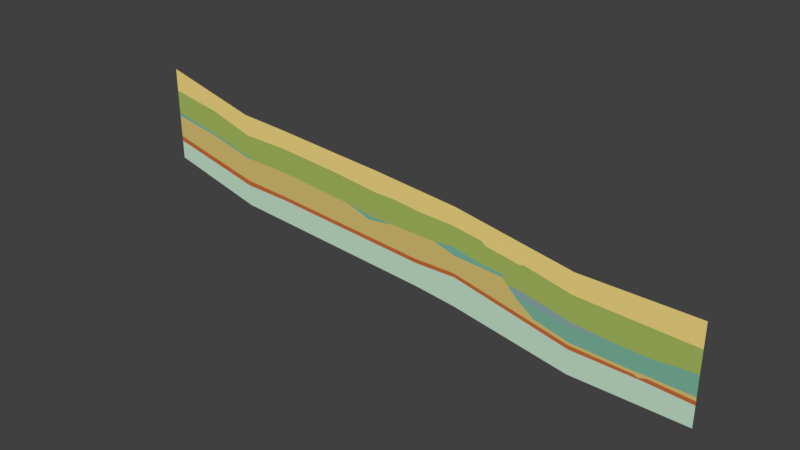 # Source: LayerObjects.blend  (saved by Blender 2.78.0; exported with 4.5.12 LTS)
import bpy
from mathutils import Matrix  # noqa: F401  (used for matrix-valued properties, if any)

bpy.ops.wm.read_factory_settings(use_empty=True)
scene = bpy.context.scene
scene.name = 'Scene'

# ---- collections
col_collection_1 = bpy.data.collections.new('Collection 1'); scene.collection.children.link(col_collection_1)

# ---- materials (node trees are filled in below, after node groups)
mat_material_009 = bpy.data.materials.new('Material.009')
mat_material_009.alpha_threshold = 0.0
mat_material_009.use_transparent_shadow = False
mat_material_009.diffuse_color = (0.9216, 0.7157, 0.2423, 1.0)
mat_material_009.roughness = 0.5
mat_material_008 = bpy.data.materials.new('Material.008')
mat_material_008.alpha_threshold = 0.0
mat_material_008.use_transparent_shadow = False
mat_material_008.diffuse_color = (0.2747, 0.4179, 0.4125, 1.0)
mat_material_008.roughness = 0.5
mat_material_010 = bpy.data.materials.new('Material.010')
mat_material_010.alpha_threshold = 0.0
mat_material_010.use_transparent_shadow = False
mat_material_010.diffuse_color = (0.3968, 0.5149, 0.1248, 1.0)
mat_material_010.roughness = 0.5
mat_material_007 = bpy.data.materials.new('Material.007')
mat_material_007.alpha_threshold = 0.0
mat_material_007.use_transparent_shadow = False
mat_material_007.diffuse_color = (0.2016, 0.4851, 0.3564, 1.0)
mat_material_007.roughness = 0.5
mat_material_011 = bpy.data.materials.new('Material.011')
mat_material_011.alpha_threshold = 0.0
mat_material_011.use_transparent_shadow = False
mat_material_011.diffuse_color = (0.7084, 0.552, 0.1812, 1.0)
mat_material_011.roughness = 0.5
mat_material_006 = bpy.data.materials.new('Material.006')
mat_material_006.alpha_threshold = 0.0
mat_material_006.use_transparent_shadow = False
mat_material_006.diffuse_color = (0.5972, 0.1529, 0.04092, 1.0)
mat_material_006.roughness = 0.5
mat_material_005 = bpy.data.materials.new('Material.005')
mat_material_005.alpha_threshold = 0.0
mat_material_005.use_transparent_shadow = False
mat_material_005.diffuse_color = (0.5711, 0.7835, 0.6172, 1.0)
mat_material_005.roughness = 0.5

# ---- material node trees

# ---- world
world_world = bpy.data.worlds.new('World'); scene.world = world_world
world_world.color = (0.05088, 0.05088, 0.05088)
world_world.use_sun_shadow = False
world_world.sun_shadow_jitter_overblur = 0.0
world_world.cycles.sampling_method = 'MANUAL'

# ---- meshes
me_plane_014 = bpy.data.meshes.new('Plane.014')
me_plane_014.from_pydata([(4.816, -0.1983, 2.785e-08), (3.187, -0.1472, 3.247e-08), (2.493, 0.001769, 4.598e-08), (2.448, -0.01864, 4.413e-08), (1.942, 0.06505, 5.172e-08), (1.893, 0.112, 5.597e-08), (1.468, 0.1773, 6.189e-08), (0.9456, 0.1957, 6.356e-08), (0.4945, 0.2426, 6.781e-08), (0.1985, 0.2467, 6.818e-08), (-0.522, 0.3263, 7.54e-08), (-1.475, 0.3998, 8.206e-08), (-2.163, 0.41, 8.299e-08), (-2.818, 0.6039, 1.006e-07), (-3.599, 0.7338, 1.074e-07), (4.816, 0.1544, 1.243e-08), (3.187, 0.1544, 1.243e-08), (1.477, 0.4435, 3.863e-08), (0.2107, 0.5562, 4.884e-08), (-0.5143, 0.6051, 5.329e-08), (-1.474, 0.6737, 5.95e-08), (-2.18, 0.7129, 6.305e-08), (-3.599, 1.064, 9.291e-08)], [], [(0, 15, 16, 17, 18, 19, 20, 21, 22, 14, 13, 12, 11, 10, 9, 8, 7, 6, 5, 4, 3, 2, 1)])
_uv = me_plane_014.uv_layers.new(name='UVMap')
_uv.uv.foreach_set('vector', [0.04522, 1.0, 0.003947, 0.9957, 0.0238, 0.8051, 0.01082, 0.6015, 0.01307, 0.452, 0.01617, 0.3666, 0.01985, 0.2534, 0.02386, 0.1704, 2.43e-05, 2.43e-05, 0.03871, 0.004054, 0.04439, 0.097, 0.0591, 0.176, 0.05191, 0.2566, 0.04889, 0.3691, 0.04942, 0.4543, 0.04629, 0.489, 0.04629, 0.5424, 0.04207, 0.6037, 0.04454, 0.6542, 0.04943, 0.6605, 0.05306, 0.7208, 0.05012, 0.7258, 0.0591, 0.8088])
me_plane_014.materials.append(mat_material_009)
me_plane_014.use_remesh_preserve_volume = False
me_plane_014.use_remesh_preserve_attributes = False
me_plane_014.use_mirror_vertex_groups = False
me_plane_014.update()
me_plane_011 = bpy.data.meshes.new('Plane.011')
me_plane_011.from_pydata([(3.684, -0.5522, 3.937e-08), (2.368, -0.4302, 7.622e-08), (2.962, -0.5629, 6.419e-08), (3.188, -0.585, 6.218e-08), (3.17, -0.5131, 4.292e-08), (2.871, -0.4433, 4.924e-08), (2.398, -0.3498, 5.772e-08), (2.284, -0.3481, 5.787e-08)], [], [(2, 3, 0, 4, 5, 6, 7, 1)])
_uv = me_plane_011.uv_layers.new(name='UVMap')
_uv.uv.foreach_set('vector', [2.947e-05, 0.5033, 0.009454, 0.3429, 0.08688, 2.947e-05, 0.05774, 0.363, 0.07353, 0.5797, 0.08688, 0.9202, 0.07554, 1.0, 0.02742, 0.9324])
me_plane_011.materials.append(mat_material_008)
me_plane_011.use_remesh_preserve_volume = False
me_plane_011.use_remesh_preserve_attributes = False
me_plane_011.use_mirror_vertex_groups = False
me_plane_011.update()
me_plane_010 = bpy.data.meshes.new('Plane.010')
me_plane_010.from_pydata([(-3.599, 0.395, 1.222e-07), (-2.916, 0.2651, 1.104e-07), (-2.176, 0.08143, 9.375e-08), (3.17, -0.5131, 4.292e-08), (2.871, -0.4433, 4.924e-08), (2.398, -0.3498, 5.772e-08), (2.284, -0.3481, 5.787e-08), (1.166, -0.1366, 1.184e-07), (2.235, -0.2309, 9.428e-08), (2.204, -0.2707, 8.788e-08), (2.115, -0.2122, 9.598e-08), (1.868, -0.1954, 9.75e-08), (1.472, -0.1137, 1.049e-07), (-0.2805, -0.0623, 8.089e-08), (0.1397, -0.1186, 7.579e-08), (-1.459, 0.04183, 9.033e-08), (0.4595, -0.1288, 7.487e-08), (-2.013, 0.05409, 9.061e-08), (4.816, -0.5228, 4.204e-08), (4.203, -0.5693, 3.782e-08), (3.684, -0.5522, 3.937e-08), (4.816, -0.1983, 2.785e-08), (3.187, -0.1472, 3.247e-08), (2.493, 0.001769, 4.598e-08), (2.448, -0.01864, 4.413e-08), (1.942, 0.06505, 5.172e-08), (1.893, 0.112, 5.597e-08), (1.468, 0.1773, 6.189e-08), (0.9456, 0.1957, 6.356e-08), (0.4945, 0.2426, 6.781e-08), (0.1985, 0.2467, 6.818e-08), (-0.522, 0.3263, 7.54e-08), (-1.475, 0.3998, 8.206e-08), (-2.163, 0.41, 8.299e-08), (-2.818, 0.6039, 1.006e-07), (-3.599, 0.7338, 1.074e-07)], [], [(0, 1, 34, 35), (1, 2, 33, 34), (2, 17, 15, 32, 33), (13, 31, 32, 15), (13, 14, 30, 31), (14, 16, 29, 30), (16, 7, 28, 29), (7, 12, 27, 28), (12, 11, 26, 27), (6, 5, 8, 9), (11, 10, 25, 26), (10, 8, 24, 25), (24, 8, 5, 23), (5, 4, 22, 23), (4, 3, 22), (3, 20, 19, 18, 21, 22)])
_uv = me_plane_010.uv_layers.new(name='UVMap')
_uv.uv.foreach_set('vector', [0.01952, 0.9956, 0.01311, 0.9141, 0.05397, 0.907, 0.05913, 1.0, 0.01311, 0.9141, 0.001134, 0.8252, 0.03971, 0.8279, 0.05397, 0.907, 0.001134, 0.8252, 2.431e-05, 0.8058, 0.005708, 0.7409, 0.04735, 0.7474, 0.03971, 0.8279, 0.008667, 0.6017, 0.051, 0.635, 0.04735, 0.7474, 0.005708, 0.7409, 0.008667, 0.6017, 0.007484, 0.5519, 0.05094, 0.5497, 0.051, 0.635, 0.007484, 0.5519, 0.0104, 0.5144, 0.05427, 0.5151, 0.05094, 0.5497, 0.0104, 0.5144, 0.01855, 0.4317, 0.05457, 0.4617, 0.05427, 0.5151, 0.01855, 0.4317, 0.02516, 0.3962, 0.05913, 0.4004, 0.05457, 0.4617, 0.02516, 0.3962, 0.02069, 0.3488, 0.05694, 0.3499, 0.05913, 0.4004, 0.00818, 0.2982, 0.009444, 0.2849, 0.02126, 0.3055, 0.0162, 0.3086, 0.02069, 0.3488, 0.0219, 0.3197, 0.05208, 0.3436, 0.05694, 0.3499, 0.0219, 0.3197, 0.02126, 0.3055, 0.0488, 0.2833, 0.05208, 0.3436, 0.0488, 0.2833, 0.02126, 0.3055, 0.009444, 0.2849, 0.05176, 0.2783, 0.009444, 0.2849, 0.004578, 0.2284, 0.04325, 0.1953, 0.05176, 0.2783, 0.004578, 0.2284, 0.000268, 0.1925, 0.04325, 0.1953, 0.000268, 0.1925, 0.002289, 0.132, 0.006952, 0.07102, 0.02026, 2.431e-05, 0.0582, 0.004191, 0.04325, 0.1953])
me_plane_010.materials.append(mat_material_010)
me_plane_010.use_remesh_preserve_volume = False
me_plane_010.use_remesh_preserve_attributes = False
me_plane_010.use_mirror_vertex_groups = False
me_plane_010.update()
me_plane_007 = bpy.data.meshes.new('Plane.007')
me_plane_007.from_pydata([(-3.599, 0.3411, 1.245e-07), (-2.183, 0.05691, 9.004e-08), (-2.921, 0.2334, 1.148e-07), (-3.599, 0.395, 1.222e-07), (-2.916, 0.2651, 1.104e-07), (-2.176, 0.08143, 9.375e-08), (-2.013, 0.05409, 9.061e-08)], [], [(0, 2, 4, 3), (4, 2, 1, 5), (6, 5, 1)])
_uv = me_plane_007.uv_layers.new(name='UVMap')
_uv.uv.foreach_set('vector', [2.244e-05, 0.9924, 0.03059, 0.5701, 0.05039, 0.5715, 0.03238, 1.0, 0.05039, 0.5715, 0.03059, 0.5701, 0.02831, 0.102, 0.04398, 0.1014, 0.05039, 2.244e-05, 0.04398, 0.1014, 0.02831, 0.102])
me_plane_007.materials.append(mat_material_007)
me_plane_007.use_remesh_preserve_volume = False
me_plane_007.use_remesh_preserve_attributes = False
me_plane_007.use_mirror_vertex_groups = False
me_plane_007.update()
me_plane_006 = bpy.data.meshes.new('Plane.006')
me_plane_006.from_pydata([(-0.2805, -0.0623, 8.089e-08), (0.09618, -0.1841, 6.985e-08), (0.4595, -0.1288, 7.487e-08), (0.1397, -0.1186, 7.579e-08)], [], [(1, 2, 3, 0)])
_uv = me_plane_006.uv_layers.new(name='UVMap')
_uv.uv.foreach_set('vector', [3.435e-05, 0.4804, 0.118, 3.435e-05, 0.09321, 0.4299, 0.118, 1.0])
me_plane_006.materials.append(mat_material_007)
me_plane_006.use_remesh_preserve_volume = False
me_plane_006.use_remesh_preserve_attributes = False
me_plane_006.use_mirror_vertex_groups = False
me_plane_006.update()
me_plane_005 = bpy.data.meshes.new('Plane.005')
me_plane_005.from_pydata([(1.166, -0.1366, 1.184e-07), (1.485, -0.2312, 8.866e-08), (2.235, -0.2309, 9.428e-08), (2.204, -0.2707, 8.788e-08), (2.115, -0.2122, 9.598e-08), (1.868, -0.1954, 9.75e-08), (1.472, -0.1137, 1.049e-07)], [], [(0, 1, 3, 2, 4, 5, 6)])
_uv = me_plane_005.uv_layers.new(name='UVMap')
_uv.uv.foreach_set('vector', [0.04226, 1.0, 3.266e-05, 0.6922, 0.06525, 0.02303, 0.1064, 3.266e-05, 0.1067, 0.1135, 0.08721, 0.3438, 0.1067, 0.7204])
me_plane_005.materials.append(mat_material_007)
me_plane_005.use_remesh_preserve_volume = False
me_plane_005.use_remesh_preserve_attributes = False
me_plane_005.use_mirror_vertex_groups = False
me_plane_005.update()
me_plane_004 = bpy.data.meshes.new('Plane.004')
me_plane_004.from_pydata([(4.043, -0.8166, 5.805e-08), (3.181, -0.7943, 5.998e-08), (4.203, -0.8118, 5.907e-08), (4.816, -0.8192, 5.499e-08), (2.678, -0.6734, 5.976e-08), (2.436, -0.4966, 7.019e-08), (4.816, -0.5228, 4.204e-08), (4.203, -0.5693, 3.782e-08), (3.684, -0.5522, 3.937e-08), (2.368, -0.4302, 7.622e-08), (2.962, -0.5629, 6.419e-08), (3.188, -0.585, 6.218e-08)], [], [(3, 6, 7, 2), (2, 7, 8, 0), (1, 0, 8, 11), (5, 4, 10, 9), (4, 1, 11, 10)])
_uv = me_plane_004.uv_layers.new(name='UVMap')
_uv.uv.foreach_set('vector', [0.01506, 3.679e-05, 0.1354, 0.004591, 0.1071, 0.2525, 0.008621, 0.2491, 0.008621, 0.2491, 0.1071, 0.2525, 0.1061, 0.4637, 0.004218, 0.3139, 3.679e-05, 0.6642, 0.004218, 0.3139, 0.1061, 0.4637, 0.08515, 0.6647, 0.1095, 0.9713, 0.04141, 0.8703, 0.09066, 0.7569, 0.1354, 1.0, 0.04141, 0.8703, 3.679e-05, 0.6642, 0.08515, 0.6647, 0.09066, 0.7569])
me_plane_004.materials.append(mat_material_007)
me_plane_004.use_remesh_preserve_volume = False
me_plane_004.use_remesh_preserve_attributes = False
me_plane_004.use_mirror_vertex_groups = False
me_plane_004.update()
me_plane_002 = bpy.data.meshes.new('Plane.002')
me_plane_002.from_pydata([(4.818, -0.873, 5.198e-08), (4.205, -0.8475, 5.527e-08), (4.043, -0.8166, 5.805e-08), (3.184, -0.8342, 5.637e-08), (-3.599, 0.3411, 1.245e-07), (1.488, -0.4798, 9.416e-08), (-2.183, 0.05691, 9.004e-08), (0.8712, -0.4885, 8.655e-08), (-1.459, 0.04183, 9.033e-08), (-1.456, -0.3304, 1.012e-07), (1.166, -0.1366, 1.184e-07), (-2.18, -0.295, 1.001e-07), (1.485, -0.2312, 8.866e-08), (-3.597, 0.01871, 1.333e-07), (3.181, -0.7943, 5.998e-08), (4.045, -0.8565, 5.443e-08), (4.203, -0.8118, 5.907e-08), (4.108, -0.8812, 5.684e-08), (4.816, -0.8192, 5.499e-08), (2.678, -0.6734, 5.976e-08), (2.436, -0.4966, 7.019e-08), (2.204, -0.2707, 8.788e-08), (-2.921, 0.2334, 1.148e-07), (-0.2805, -0.0623, 8.089e-08), (0.09618, -0.1841, 6.985e-08), (0.4595, -0.1288, 7.487e-08)], [], [(5, 12, 10, 7), (8, 9, 7, 10, 25, 24, 23), (0, 18, 16, 1), (14, 19, 20, 21, 12, 5, 3), (13, 11, 6, 22, 4), (15, 2, 14, 3), (9, 8, 6, 11), (16, 2, 15, 17, 1)])
_uv = me_plane_002.uv_layers.new(name='UVMap')
_uv.uv.foreach_set('vector', [0.03642, 0.6053, 0.007349, 0.6021, 2.407e-05, 0.5636, 0.0447, 0.5333, 0.01003, 0.2541, 0.05358, 0.2588, 0.0447, 0.5333, 2.407e-05, 0.5636, 0.007419, 0.4808, 0.01818, 0.4389, 0.008348, 0.3934, 0.04325, 1.0, 0.03699, 0.999, 0.04334, 0.9272, 0.04748, 0.9279, 0.05332, 0.8073, 0.04508, 0.747, 0.02723, 0.7166, 0.003503, 0.6868, 0.007349, 0.6021, 0.03642, 0.6053, 0.05796, 0.8081, 0.0379, 0.00413, 0.05796, 0.1737, 0.01678, 0.1692, 0.004811, 0.08071, 0.0001841, 2.407e-05, 0.05042, 0.9093, 0.04579, 0.9085, 0.05332, 0.8073, 0.05796, 0.8081, 0.05358, 0.2588, 0.01003, 0.2541, 0.01678, 0.1692, 0.05796, 0.1737, 0.04334, 0.9272, 0.04579, 0.9085, 0.05042, 0.9093, 0.05258, 0.9169, 0.04748, 0.9279])
me_plane_002.materials.append(mat_material_011)
me_plane_002.use_remesh_preserve_volume = False
me_plane_002.use_remesh_preserve_attributes = False
me_plane_002.use_mirror_vertex_groups = False
me_plane_002.update()
me_plane_001 = bpy.data.meshes.new('Plane.001')
me_plane_001.from_pydata([(4.818, -0.873, 5.198e-08), (4.205, -0.8475, 5.527e-08), (-3.597, -0.05479, 1.365e-07), (-2.18, -0.3685, 1.033e-07), (3.184, -0.8342, 5.637e-08), (-1.456, -0.3879, 1.038e-07), (1.488, -0.4798, 9.416e-08), (0.8712, -0.5487, 8.918e-08), (0.8712, -0.4885, 8.655e-08), (1.488, -0.5346, 9.656e-08), (-1.456, -0.3304, 1.012e-07), (3.184, -0.8918, 5.888e-08), (-2.18, -0.295, 1.001e-07), (4.152, -0.8997, 5.755e-08), (-3.597, 0.01871, 1.333e-07), (4.818, -0.9305, 5.45e-08), (4.045, -0.8565, 5.443e-08), (4.037, -0.8987, 5.771e-08), (4.108, -0.8812, 5.684e-08), (4.095, -0.8992, 5.763e-08)], [], [(19, 13, 1, 18), (5, 7, 8, 10), (2, 3, 12, 14), (9, 11, 4, 6), (3, 5, 10, 12), (13, 15, 0, 1), (7, 9, 6, 8), (11, 17, 16, 4), (17, 19, 18, 16)])
_uv = me_plane_001.uv_layers.new(name='UVMap')
_uv.uv.foreach_set('vector', [0.01971, 0.9146, 0.01911, 0.9213, 0.01236, 0.927, 0.01745, 0.9159, 0.02327, 0.2562, 0.01548, 0.5317, 0.008403, 0.531, 0.01651, 0.2556, 0.008657, 0.00086, 0.02929, 0.171, 0.02065, 0.1701, 1.711e-05, 1.711e-05, 0.006759, 0.604, 0.02929, 0.8074, 0.02252, 0.8067, 0.0003064, 0.6033, 0.02929, 0.171, 0.02327, 0.2562, 0.01651, 0.2556, 0.02065, 0.1701, 0.01911, 0.9213, 0.0151, 1.0, 0.00833, 0.9993, 0.01236, 0.927, 0.01548, 0.5317, 0.006759, 0.604, 0.0003064, 0.6033, 0.008403, 0.531, 0.02929, 0.8074, 0.02032, 0.9078, 0.01526, 0.9083, 0.02252, 0.8067, 0.02032, 0.9078, 0.01971, 0.9146, 0.01745, 0.9159, 0.01526, 0.9083])
me_plane_001.materials.append(mat_material_006)
me_plane_001.use_remesh_preserve_volume = False
me_plane_001.use_remesh_preserve_attributes = False
me_plane_001.use_mirror_vertex_groups = False
me_plane_001.update()
me_plane = bpy.data.meshes.new('Plane')
me_plane.from_pydata([(-3.597, -0.3274, 6.097e-08), (-2.18, -0.6766, 2.932e-08), (-3.597, -0.05479, 1.365e-07), (-2.18, -0.3685, 1.033e-07), (-1.456, -0.7261, 2.259e-08), (-1.456, -0.3879, 1.038e-07), (0.8712, -0.8869, 8.012e-09), (0.8712, -0.5487, 8.918e-08), (1.488, -0.9545, -4.227e-09), (1.488, -0.5346, 9.656e-08), (3.184, -1.241, -2.485e-08), (3.184, -0.8918, 5.888e-08), (4.152, -1.24, -2.421e-08), (4.152, -0.8997, 5.755e-08), (4.818, -1.24, -1.982e-08), (4.818, -0.9305, 5.45e-08)], [], [(0, 1, 3, 2), (3, 1, 4, 5), (5, 4, 6, 7), (7, 6, 8, 9), (9, 8, 10, 11), (11, 10, 12, 13), (13, 12, 14, 15)])
_uv = me_plane.uv_layers.new(name='UVMap')
_uv.uv.foreach_set('vector', [0.03836, 0.003382, 0.0618, 0.1736, 0.02573, 0.1698, 0.006437, 2.485e-05, 0.02573, 0.1698, 0.0618, 0.1736, 0.05869, 0.2589, 0.01909, 0.2547, 0.01909, 0.2547, 0.05869, 0.2589, 0.04886, 0.5334, 0.009262, 0.5293, 0.009262, 0.5293, 0.04886, 0.5334, 0.04919, 0.6064, 2.485e-05, 0.6013, 2.485e-05, 0.6013, 0.04919, 0.6064, 0.0618, 0.8086, 0.02096, 0.8043, 0.02096, 0.8043, 0.0618, 0.8086, 0.04985, 0.922, 0.009961, 0.9178, 0.009961, 0.9178, 0.04985, 0.922, 0.04162, 1.0, 0.005368, 0.9962])
me_plane.materials.append(mat_material_005)
me_plane.use_remesh_preserve_volume = False
me_plane.use_remesh_preserve_attributes = False
me_plane.use_mirror_vertex_groups = False
me_plane.update()

# ---- objects
ob_sand = bpy.data.objects.new('Sand', me_plane_014)
ob_plane_009 = bpy.data.objects.new('Plane.009', me_plane_011)
ob_plane_008 = bpy.data.objects.new('Plane.008', me_plane_010)
ob_plane_007 = bpy.data.objects.new('Plane.007', me_plane_007)
ob_plane_006 = bpy.data.objects.new('Plane.006', me_plane_006)
ob_plane_005 = bpy.data.objects.new('Plane.005', me_plane_005)
ob_plane_004 = bpy.data.objects.new('Plane.004', me_plane_004)
ob_saltstone = bpy.data.objects.new('Saltstone', me_plane_002)
ob_sandstone = bpy.data.objects.new('Sandstone', me_plane_001)
ob_plane = bpy.data.objects.new('Plane', me_plane)

# ---- transforms, parenting, visibility, modifiers, constraints
ob_sand.location = (0.0, 0.0, 0.0)
ob_sand.rotation_euler = (1.571, -0.0, 0.0)
ob_sand.lineart.crease_threshold = 0.0
ob_plane_009.location = (0.0, 0.0, 0.0)
ob_plane_009.rotation_euler = (1.571, -0.0, 0.0)
ob_plane_009.lineart.crease_threshold = 0.0
ob_plane_008.location = (0.0, 0.0, 0.0)
ob_plane_008.rotation_euler = (1.571, -0.0, 0.0)
ob_plane_008.lineart.crease_threshold = 0.0
ob_plane_007.location = (0.0, 0.0, 0.0)
ob_plane_007.rotation_euler = (1.571, -0.0, 0.0)
ob_plane_007.lineart.crease_threshold = 0.0
ob_plane_006.location = (0.0, 0.0, 0.0)
ob_plane_006.rotation_euler = (1.571, -0.0, 0.0)
ob_plane_006.lineart.crease_threshold = 0.0
ob_plane_005.location = (0.0, 0.0, 0.0)
ob_plane_005.rotation_euler = (1.571, -0.0, 0.0)
ob_plane_005.lineart.crease_threshold = 0.0
ob_plane_004.location = (0.0, 0.0, 0.0)
ob_plane_004.rotation_euler = (1.571, -0.0, 0.0)
ob_plane_004.lineart.crease_threshold = 0.0
ob_saltstone.location = (0.0, 0.0, 0.0)
ob_saltstone.rotation_euler = (1.571, -0.0, 0.0)
ob_saltstone.lineart.crease_threshold = 0.0
ob_sandstone.location = (0.0, 0.0, 0.0)
ob_sandstone.rotation_euler = (1.571, -0.0, 0.0)
ob_sandstone.lineart.crease_threshold = 0.0
ob_plane.location = (0.0, 0.0, 0.0)
ob_plane.rotation_euler = (1.571, -0.0, 0.0)
ob_plane.lineart.crease_threshold = 0.0

# ---- collection membership
col_collection_1.objects.link(ob_sand)
col_collection_1.objects.link(ob_plane_009)
col_collection_1.objects.link(ob_plane_008)
col_collection_1.objects.link(ob_plane_007)
col_collection_1.objects.link(ob_plane_006)
col_collection_1.objects.link(ob_plane_005)
col_collection_1.objects.link(ob_plane_004)
col_collection_1.objects.link(ob_saltstone)
col_collection_1.objects.link(ob_sandstone)
col_collection_1.objects.link(ob_plane)

# ---- scene / render settings (as saved in the file)
scene.frame_start = 1; scene.frame_end = 250; scene.frame_set(1)
scene.render.engine = 'BLENDER_EEVEE_NEXT'
scene.render.resolution_percentage = 50
scene.render.dither_intensity = 0.0
scene.render.use_persistent_data = True
scene.cycles.feature_set = 'EXPERIMENTAL'
scene.cycles.use_denoising = False
scene.cycles.samples = 64
scene.cycles.sampling_pattern = 'TABULATED_SOBOL'
scene.cycles.light_sampling_threshold = 0.0
scene.cycles.use_adaptive_sampling = False
scene.cycles.use_light_tree = False
scene.cycles.blur_glossy = 0.0
scene.cycles.sample_clamp_indirect = 0.0
scene.view_settings.view_transform = 'Standard'
bpy.context.view_layer.update()

# ---- added for rendering (the .blend has no active camera and no usable light): camera, sun
cam_auto = bpy.data.cameras.new('AutoCamera')
cam_auto.lens = 50.0
cam_auto.sensor_width = 36.0
cam_auto.clip_end = 1000.0
ob_auto_camera = bpy.data.objects.new('AutoCamera', cam_auto)
scene.collection.objects.link(ob_auto_camera)
ob_auto_camera.location = (8.68432, -9.68975, 6.37177)
ob_auto_camera.rotation_euler = (1.09748, -7.21219e-08, 0.694738)
scene.camera = ob_auto_camera
light_auto_sun = bpy.data.lights.new('AutoSun', 'SUN')
light_auto_sun.energy = 3.0
light_auto_sun.angle = 0.0523599
ob_auto_sun = bpy.data.objects.new('AutoSun', light_auto_sun)
scene.collection.objects.link(ob_auto_sun)
ob_auto_sun.rotation_euler = (0.872665, 0.174533, 0.523599)
bpy.context.view_layer.update()
